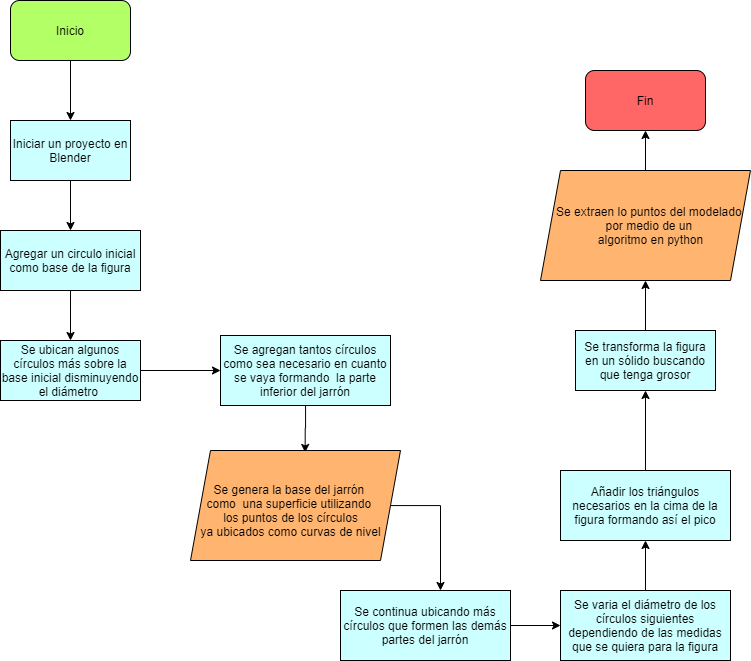

The diagram above was exported from draw.io. Its source (the exported page's mxGraphModel, read from the mxfile embedded in the PNG):
<mxGraphModel dx="1504" dy="1814" grid="1" gridSize="10" guides="1" tooltips="1" connect="1" arrows="1" fold="1" page="1" pageScale="1" pageWidth="827" pageHeight="1169" math="0" shadow="0">
  <root>
    <mxCell id="0" />
    <mxCell id="1" parent="0" />
    <mxCell id="W1MUSJjbhTwWr51A3CKw-2" style="edgeStyle=orthogonalEdgeStyle;rounded=0;orthogonalLoop=1;jettySize=auto;html=1;entryX=0.5;entryY=0;entryDx=0;entryDy=0;" edge="1" parent="1" source="Ggmuv9Nn_bAa0xn9qscn-1" target="W1MUSJjbhTwWr51A3CKw-4">
      <mxGeometry relative="1" as="geometry">
        <mxPoint x="420" y="-20" as="targetPoint" />
      </mxGeometry>
    </mxCell>
    <mxCell id="Ggmuv9Nn_bAa0xn9qscn-1" value="Inicio" style="rounded=1;whiteSpace=wrap;html=1;fillColor=#B3FF66;" parent="1" vertex="1">
      <mxGeometry x="510" y="-140" width="120" height="60" as="geometry" />
    </mxCell>
    <mxCell id="W1MUSJjbhTwWr51A3CKw-6" style="edgeStyle=orthogonalEdgeStyle;rounded=0;orthogonalLoop=1;jettySize=auto;html=1;" edge="1" parent="1" source="W1MUSJjbhTwWr51A3CKw-3" target="W1MUSJjbhTwWr51A3CKw-7">
      <mxGeometry relative="1" as="geometry">
        <mxPoint x="420" y="200" as="targetPoint" />
      </mxGeometry>
    </mxCell>
    <mxCell id="W1MUSJjbhTwWr51A3CKw-3" value="Agregar un circulo inicial como base de la figura" style="rounded=0;whiteSpace=wrap;html=1;fillColor=#CCFFFF;" vertex="1" parent="1">
      <mxGeometry x="500" y="90" width="140" height="60" as="geometry" />
    </mxCell>
    <mxCell id="W1MUSJjbhTwWr51A3CKw-5" style="edgeStyle=orthogonalEdgeStyle;rounded=0;orthogonalLoop=1;jettySize=auto;html=1;entryX=0.5;entryY=0;entryDx=0;entryDy=0;" edge="1" parent="1" source="W1MUSJjbhTwWr51A3CKw-4" target="W1MUSJjbhTwWr51A3CKw-3">
      <mxGeometry relative="1" as="geometry" />
    </mxCell>
    <mxCell id="W1MUSJjbhTwWr51A3CKw-4" value="Iniciar un proyecto en Blender" style="rounded=0;whiteSpace=wrap;html=1;fillColor=#CCFFFF;" vertex="1" parent="1">
      <mxGeometry x="510" y="-20" width="120" height="60" as="geometry" />
    </mxCell>
    <mxCell id="W1MUSJjbhTwWr51A3CKw-39" style="edgeStyle=orthogonalEdgeStyle;rounded=0;orthogonalLoop=1;jettySize=auto;html=1;entryX=0;entryY=0.5;entryDx=0;entryDy=0;" edge="1" parent="1" source="W1MUSJjbhTwWr51A3CKw-7" target="W1MUSJjbhTwWr51A3CKw-8">
      <mxGeometry relative="1" as="geometry" />
    </mxCell>
    <mxCell id="W1MUSJjbhTwWr51A3CKw-7" value="Se ubican algunos círculos más sobre la base inicial disminuyendo el diámetro&amp;nbsp;" style="rounded=0;whiteSpace=wrap;html=1;fillColor=#CCFFFF;" vertex="1" parent="1">
      <mxGeometry x="500" y="200" width="140" height="60" as="geometry" />
    </mxCell>
    <mxCell id="W1MUSJjbhTwWr51A3CKw-32" style="edgeStyle=orthogonalEdgeStyle;rounded=0;orthogonalLoop=1;jettySize=auto;html=1;entryX=0.546;entryY=0.018;entryDx=0;entryDy=0;entryPerimeter=0;" edge="1" parent="1" source="W1MUSJjbhTwWr51A3CKw-8" target="W1MUSJjbhTwWr51A3CKw-11">
      <mxGeometry relative="1" as="geometry" />
    </mxCell>
    <mxCell id="W1MUSJjbhTwWr51A3CKw-8" value="Se agregan tantos círculos como sea necesario en cuanto se vaya formando&amp;nbsp; la parte inferior del jarrón" style="rounded=0;whiteSpace=wrap;html=1;fillColor=#CCFFFF;" vertex="1" parent="1">
      <mxGeometry x="720" y="195" width="170" height="70" as="geometry" />
    </mxCell>
    <mxCell id="W1MUSJjbhTwWr51A3CKw-33" style="edgeStyle=orthogonalEdgeStyle;rounded=0;orthogonalLoop=1;jettySize=auto;html=1;" edge="1" parent="1" source="W1MUSJjbhTwWr51A3CKw-11">
      <mxGeometry relative="1" as="geometry">
        <mxPoint x="940" y="450" as="targetPoint" />
      </mxGeometry>
    </mxCell>
    <mxCell id="W1MUSJjbhTwWr51A3CKw-11" value="&lt;blockquote style=&quot;margin: 0 0 0 40px ; border: none ; padding: 0px&quot;&gt;&lt;div style=&quot;text-align: justify&quot;&gt;&lt;br&gt;&lt;/div&gt;&lt;/blockquote&gt;" style="shape=parallelogram;perimeter=parallelogramPerimeter;whiteSpace=wrap;html=1;fixedSize=1;fillColor=#FFB570;" vertex="1" parent="1">
      <mxGeometry x="690" y="310" width="210" height="110" as="geometry" />
    </mxCell>
    <mxCell id="W1MUSJjbhTwWr51A3CKw-13" value="&lt;span style=&quot;text-align: justify&quot;&gt;Se genera la base del jarrón &lt;br&gt;como&amp;nbsp; una superficie&amp;nbsp;utilizando &lt;br&gt;los puntos de los círculos&lt;br&gt;&amp;nbsp;ya ubicados como curvas de nivel&amp;nbsp;&lt;/span&gt;" style="text;html=1;align=center;verticalAlign=middle;resizable=0;points=[];autosize=1;" vertex="1" parent="1">
      <mxGeometry x="690" y="340" width="200" height="60" as="geometry" />
    </mxCell>
    <mxCell id="W1MUSJjbhTwWr51A3CKw-37" style="edgeStyle=orthogonalEdgeStyle;rounded=0;orthogonalLoop=1;jettySize=auto;html=1;entryX=0.5;entryY=1;entryDx=0;entryDy=0;" edge="1" parent="1" source="W1MUSJjbhTwWr51A3CKw-19" target="W1MUSJjbhTwWr51A3CKw-35">
      <mxGeometry relative="1" as="geometry" />
    </mxCell>
    <mxCell id="W1MUSJjbhTwWr51A3CKw-19" value="Se transforma la figura en un sólido buscando que tenga grosor" style="rounded=0;whiteSpace=wrap;html=1;fillColor=#CCFFFF;" vertex="1" parent="1">
      <mxGeometry x="1075" y="190" width="140" height="60" as="geometry" />
    </mxCell>
    <mxCell id="W1MUSJjbhTwWr51A3CKw-22" value="Fin" style="rounded=1;whiteSpace=wrap;html=1;fillColor=#FF6666;" vertex="1" parent="1">
      <mxGeometry x="1085" y="-70" width="120" height="60" as="geometry" />
    </mxCell>
    <mxCell id="W1MUSJjbhTwWr51A3CKw-34" style="edgeStyle=orthogonalEdgeStyle;rounded=0;orthogonalLoop=1;jettySize=auto;html=1;entryX=0;entryY=0.5;entryDx=0;entryDy=0;" edge="1" parent="1" source="W1MUSJjbhTwWr51A3CKw-24" target="W1MUSJjbhTwWr51A3CKw-26">
      <mxGeometry relative="1" as="geometry" />
    </mxCell>
    <mxCell id="W1MUSJjbhTwWr51A3CKw-24" value="Se continua ubicando más círculos que formen las demás partes del jarrón" style="rounded=0;whiteSpace=wrap;html=1;fillColor=#CCFFFF;" vertex="1" parent="1">
      <mxGeometry x="840" y="450" width="170" height="70" as="geometry" />
    </mxCell>
    <mxCell id="W1MUSJjbhTwWr51A3CKw-28" style="edgeStyle=orthogonalEdgeStyle;rounded=0;orthogonalLoop=1;jettySize=auto;html=1;entryX=0.5;entryY=1;entryDx=0;entryDy=0;" edge="1" parent="1" source="W1MUSJjbhTwWr51A3CKw-26" target="W1MUSJjbhTwWr51A3CKw-27">
      <mxGeometry relative="1" as="geometry" />
    </mxCell>
    <mxCell id="W1MUSJjbhTwWr51A3CKw-26" value="Se varia el diámetro de los círculos siguientes dependiendo de las medidas que se quiera para la figura" style="rounded=0;whiteSpace=wrap;html=1;fillColor=#CCFFFF;" vertex="1" parent="1">
      <mxGeometry x="1060" y="450" width="170" height="70" as="geometry" />
    </mxCell>
    <mxCell id="W1MUSJjbhTwWr51A3CKw-29" style="edgeStyle=orthogonalEdgeStyle;rounded=0;orthogonalLoop=1;jettySize=auto;html=1;" edge="1" parent="1" source="W1MUSJjbhTwWr51A3CKw-27" target="W1MUSJjbhTwWr51A3CKw-19">
      <mxGeometry relative="1" as="geometry" />
    </mxCell>
    <mxCell id="W1MUSJjbhTwWr51A3CKw-27" value="Añadir los triángulos necesarios en la cima de la figura formando así el pico" style="rounded=0;whiteSpace=wrap;html=1;fillColor=#CCFFFF;" vertex="1" parent="1">
      <mxGeometry x="1060" y="330" width="170" height="70" as="geometry" />
    </mxCell>
    <mxCell id="W1MUSJjbhTwWr51A3CKw-38" style="edgeStyle=orthogonalEdgeStyle;rounded=0;orthogonalLoop=1;jettySize=auto;html=1;" edge="1" parent="1" source="W1MUSJjbhTwWr51A3CKw-35" target="W1MUSJjbhTwWr51A3CKw-22">
      <mxGeometry relative="1" as="geometry" />
    </mxCell>
    <mxCell id="W1MUSJjbhTwWr51A3CKw-35" value="&lt;blockquote style=&quot;margin: 0 0 0 40px ; border: none ; padding: 0px&quot;&gt;&lt;div style=&quot;text-align: justify&quot;&gt;&lt;br&gt;&lt;/div&gt;&lt;/blockquote&gt;" style="shape=parallelogram;perimeter=parallelogramPerimeter;whiteSpace=wrap;html=1;fixedSize=1;fillColor=#FFB570;" vertex="1" parent="1">
      <mxGeometry x="1040" y="30" width="210" height="110" as="geometry" />
    </mxCell>
    <mxCell id="W1MUSJjbhTwWr51A3CKw-36" value="Se extraen lo puntos del modelado &lt;br&gt;por medio de un &lt;br&gt;algoritmo en python" style="text;html=1;align=center;verticalAlign=middle;resizable=0;points=[];autosize=1;" vertex="1" parent="1">
      <mxGeometry x="1050" y="60" width="200" height="50" as="geometry" />
    </mxCell>
  </root>
</mxGraphModel>